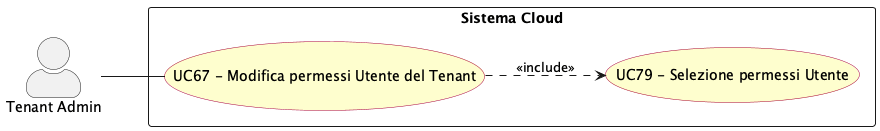

The diagram above was rendered by PlantUML. Its source (embedded in the PNG):
@startuml modifica_permessi_utente
left to right direction
skinparam actorStyle awesome
skinparam usecase {
  BackgroundColor #FEFECE
  BorderColor #A80036
}

actor "Tenant Admin" as tenant_adm

rectangle "Sistema Cloud" {
  usecase "UC67 - Modifica permessi Utente del Tenant" as UC67
  usecase "UC79 - Selezione permessi Utente" as UC79
}

tenant_adm -- UC67

UC67 ..> UC79 : <<include>>

@enduml